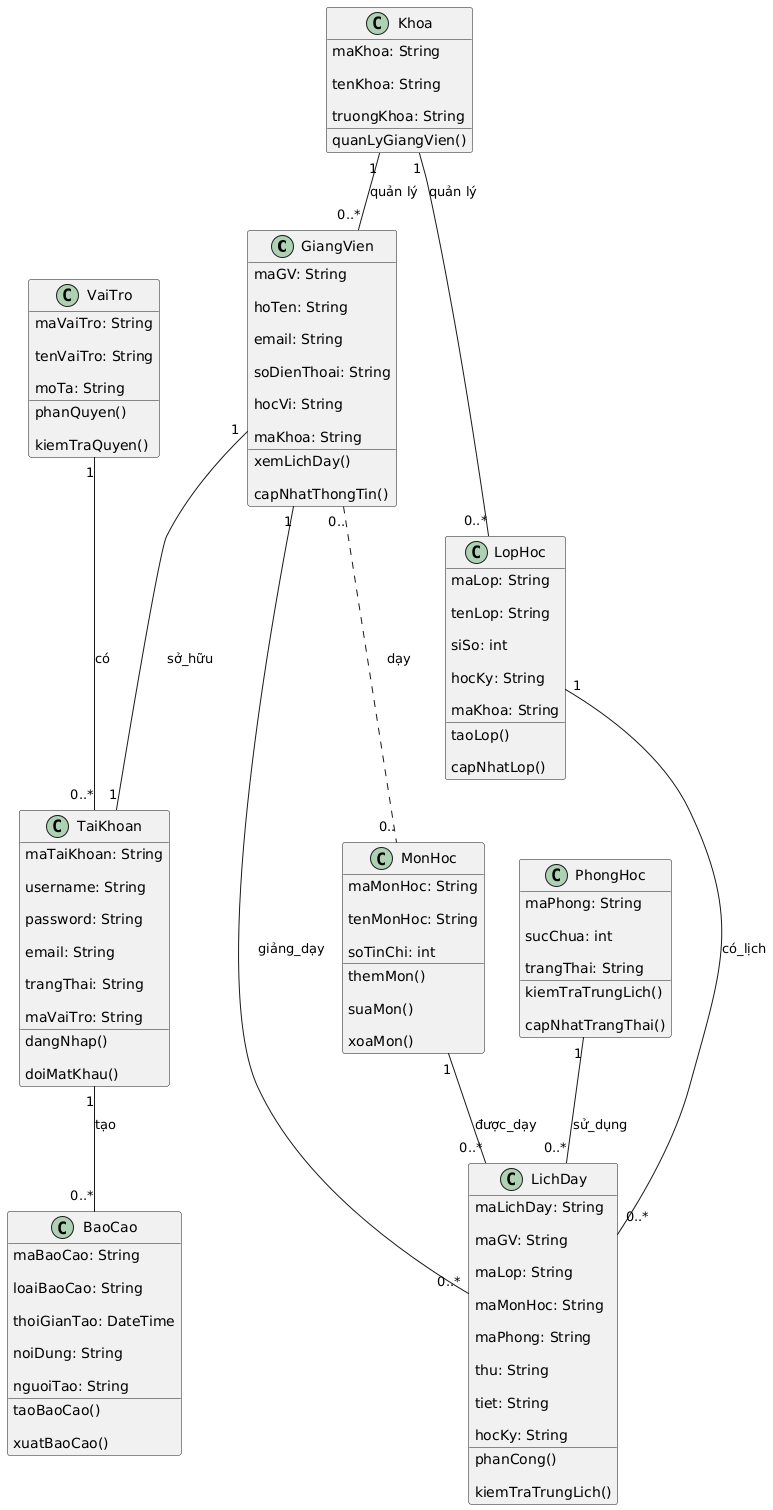

The diagram above was rendered by PlantUML. Its source (embedded in the PNG):
@startuml
' Định nghĩa các Class'
class GiangVien {

maGV: String

hoTen: String

email: String

soDienThoai: String

hocVi: String

maKhoa: String

xemLichDay()

capNhatThongTin()
}

class LopHoc {

maLop: String

tenLop: String

siSo: int

hocKy: String

maKhoa: String

taoLop()

capNhatLop()
}

class MonHoc {

maMonHoc: String

tenMonHoc: String

soTinChi: int

themMon()

suaMon()

xoaMon()
}

class PhongHoc {

maPhong: String

sucChua: int

trangThai: String

kiemTraTrungLich()

capNhatTrangThai()
}

class LichDay {

maLichDay: String

maGV: String

maLop: String

maMonHoc: String

maPhong: String

thu: String

tiet: String

hocKy: String

phanCong()

kiemTraTrungLich()
}

class TaiKhoan {

maTaiKhoan: String

username: String

password: String

email: String

trangThai: String

maVaiTro: String

dangNhap()

doiMatKhau()
}

class VaiTro {

maVaiTro: String

tenVaiTro: String

moTa: String

phanQuyen()

kiemTraQuyen()
}

class Khoa {

maKhoa: String

tenKhoa: String

truongKhoa: String

quanLyGiangVien()
}

class BaoCao {

maBaoCao: String

loaiBaoCao: String

thoiGianTao: DateTime

noiDung: String

nguoiTao: String

taoBaoCao()

xuatBaoCao()
}

' Định nghĩa các mối quan hệ (Association)'

' Quan hệ 1: Khoa - GiangVien (1 - n)'
Khoa "1" -- "0..*" GiangVien : quản lý

' Quan hệ 2: Khoa - LopHoc (1 - n)'
Khoa "1" -- "0..*" LopHoc : quản lý

' Quan hệ 3: GiangVien - LichDay (1 - n)'
GiangVien "1" -- "0..*" LichDay : giảng_dạy

' Quan hệ 4: LopHoc - LichDay (1 - n)'
LopHoc "1" -- "0..*" LichDay : có_lịch

' Quan hệ 5: MonHoc - LichDay (1 - n)'
MonHoc "1" -- "0..*" LichDay : được_dạy

' Quan hệ 6: PhongHoc - LichDay (1 - n)'
PhongHoc "1" -- "0..*" LichDay : sử_dụng

' Quan hệ 7: VaiTro - TaiKhoan (1 - n)'
VaiTro "1" -- "0..*" TaiKhoan : có

' Quan hệ 8: GiangVien - TaiKhoan (1 - 1)'
GiangVien "1" -- "1" TaiKhoan : sở_hữu

' Quan hệ 9: TaiKhoan - BaoCao (1 - n)'
TaiKhoan "1" -- "0..*" BaoCao : tạo

' Quan hệ 10: GiangVien - MonHoc (n - n thông qua LichDay - Association Class)'
GiangVien "0.." .. "0.." MonHoc : dạy
@enduml